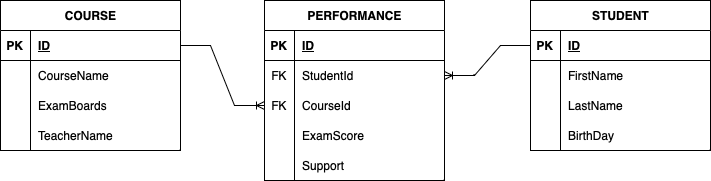

The diagram above was exported from draw.io. Its source (the exported page's mxGraphModel, read from the mxfile embedded in the PNG):
<mxGraphModel dx="493" dy="617" grid="1" gridSize="10" guides="1" tooltips="1" connect="1" arrows="1" fold="1" page="1" pageScale="1" pageWidth="827" pageHeight="1169" math="0" shadow="0">
  <root>
    <mxCell id="0" />
    <mxCell id="1" parent="0" />
    <mxCell id="Xc4mp28FJF8HzSo4dr9G-1" value="STUDENT" style="shape=table;startSize=30;container=1;collapsible=1;childLayout=tableLayout;fixedRows=1;rowLines=0;fontStyle=1;align=center;resizeLast=1;html=1;" vertex="1" parent="1">
      <mxGeometry x="590" y="120" width="180" height="150" as="geometry" />
    </mxCell>
    <mxCell id="Xc4mp28FJF8HzSo4dr9G-2" value="" style="shape=tableRow;horizontal=0;startSize=0;swimlaneHead=0;swimlaneBody=0;fillColor=none;collapsible=0;dropTarget=0;points=[[0,0.5],[1,0.5]];portConstraint=eastwest;top=0;left=0;right=0;bottom=1;" vertex="1" parent="Xc4mp28FJF8HzSo4dr9G-1">
      <mxGeometry y="30" width="180" height="30" as="geometry" />
    </mxCell>
    <mxCell id="Xc4mp28FJF8HzSo4dr9G-3" value="PK" style="shape=partialRectangle;connectable=0;fillColor=none;top=0;left=0;bottom=0;right=0;fontStyle=1;overflow=hidden;whiteSpace=wrap;html=1;" vertex="1" parent="Xc4mp28FJF8HzSo4dr9G-2">
      <mxGeometry width="30" height="30" as="geometry">
        <mxRectangle width="30" height="30" as="alternateBounds" />
      </mxGeometry>
    </mxCell>
    <mxCell id="Xc4mp28FJF8HzSo4dr9G-4" value="ID" style="shape=partialRectangle;connectable=0;fillColor=none;top=0;left=0;bottom=0;right=0;align=left;spacingLeft=6;fontStyle=5;overflow=hidden;whiteSpace=wrap;html=1;" vertex="1" parent="Xc4mp28FJF8HzSo4dr9G-2">
      <mxGeometry x="30" width="150" height="30" as="geometry">
        <mxRectangle width="150" height="30" as="alternateBounds" />
      </mxGeometry>
    </mxCell>
    <mxCell id="Xc4mp28FJF8HzSo4dr9G-5" value="" style="shape=tableRow;horizontal=0;startSize=0;swimlaneHead=0;swimlaneBody=0;fillColor=none;collapsible=0;dropTarget=0;points=[[0,0.5],[1,0.5]];portConstraint=eastwest;top=0;left=0;right=0;bottom=0;" vertex="1" parent="Xc4mp28FJF8HzSo4dr9G-1">
      <mxGeometry y="60" width="180" height="30" as="geometry" />
    </mxCell>
    <mxCell id="Xc4mp28FJF8HzSo4dr9G-6" value="" style="shape=partialRectangle;connectable=0;fillColor=none;top=0;left=0;bottom=0;right=0;editable=1;overflow=hidden;whiteSpace=wrap;html=1;" vertex="1" parent="Xc4mp28FJF8HzSo4dr9G-5">
      <mxGeometry width="30" height="30" as="geometry">
        <mxRectangle width="30" height="30" as="alternateBounds" />
      </mxGeometry>
    </mxCell>
    <mxCell id="Xc4mp28FJF8HzSo4dr9G-7" value="FirstName" style="shape=partialRectangle;connectable=0;fillColor=none;top=0;left=0;bottom=0;right=0;align=left;spacingLeft=6;overflow=hidden;whiteSpace=wrap;html=1;" vertex="1" parent="Xc4mp28FJF8HzSo4dr9G-5">
      <mxGeometry x="30" width="150" height="30" as="geometry">
        <mxRectangle width="150" height="30" as="alternateBounds" />
      </mxGeometry>
    </mxCell>
    <mxCell id="Xc4mp28FJF8HzSo4dr9G-8" value="" style="shape=tableRow;horizontal=0;startSize=0;swimlaneHead=0;swimlaneBody=0;fillColor=none;collapsible=0;dropTarget=0;points=[[0,0.5],[1,0.5]];portConstraint=eastwest;top=0;left=0;right=0;bottom=0;" vertex="1" parent="Xc4mp28FJF8HzSo4dr9G-1">
      <mxGeometry y="90" width="180" height="30" as="geometry" />
    </mxCell>
    <mxCell id="Xc4mp28FJF8HzSo4dr9G-9" value="" style="shape=partialRectangle;connectable=0;fillColor=none;top=0;left=0;bottom=0;right=0;editable=1;overflow=hidden;whiteSpace=wrap;html=1;" vertex="1" parent="Xc4mp28FJF8HzSo4dr9G-8">
      <mxGeometry width="30" height="30" as="geometry">
        <mxRectangle width="30" height="30" as="alternateBounds" />
      </mxGeometry>
    </mxCell>
    <mxCell id="Xc4mp28FJF8HzSo4dr9G-10" value="LastName" style="shape=partialRectangle;connectable=0;fillColor=none;top=0;left=0;bottom=0;right=0;align=left;spacingLeft=6;overflow=hidden;whiteSpace=wrap;html=1;" vertex="1" parent="Xc4mp28FJF8HzSo4dr9G-8">
      <mxGeometry x="30" width="150" height="30" as="geometry">
        <mxRectangle width="150" height="30" as="alternateBounds" />
      </mxGeometry>
    </mxCell>
    <mxCell id="Xc4mp28FJF8HzSo4dr9G-11" value="" style="shape=tableRow;horizontal=0;startSize=0;swimlaneHead=0;swimlaneBody=0;fillColor=none;collapsible=0;dropTarget=0;points=[[0,0.5],[1,0.5]];portConstraint=eastwest;top=0;left=0;right=0;bottom=0;" vertex="1" parent="Xc4mp28FJF8HzSo4dr9G-1">
      <mxGeometry y="120" width="180" height="30" as="geometry" />
    </mxCell>
    <mxCell id="Xc4mp28FJF8HzSo4dr9G-12" value="" style="shape=partialRectangle;connectable=0;fillColor=none;top=0;left=0;bottom=0;right=0;editable=1;overflow=hidden;whiteSpace=wrap;html=1;" vertex="1" parent="Xc4mp28FJF8HzSo4dr9G-11">
      <mxGeometry width="30" height="30" as="geometry">
        <mxRectangle width="30" height="30" as="alternateBounds" />
      </mxGeometry>
    </mxCell>
    <mxCell id="Xc4mp28FJF8HzSo4dr9G-13" value="BirthDay" style="shape=partialRectangle;connectable=0;fillColor=none;top=0;left=0;bottom=0;right=0;align=left;spacingLeft=6;overflow=hidden;whiteSpace=wrap;html=1;" vertex="1" parent="Xc4mp28FJF8HzSo4dr9G-11">
      <mxGeometry x="30" width="150" height="30" as="geometry">
        <mxRectangle width="150" height="30" as="alternateBounds" />
      </mxGeometry>
    </mxCell>
    <mxCell id="Xc4mp28FJF8HzSo4dr9G-14" value="COURSE" style="shape=table;startSize=30;container=1;collapsible=1;childLayout=tableLayout;fixedRows=1;rowLines=0;fontStyle=1;align=center;resizeLast=1;html=1;" vertex="1" parent="1">
      <mxGeometry x="60" y="120" width="180" height="150" as="geometry" />
    </mxCell>
    <mxCell id="Xc4mp28FJF8HzSo4dr9G-15" value="" style="shape=tableRow;horizontal=0;startSize=0;swimlaneHead=0;swimlaneBody=0;fillColor=none;collapsible=0;dropTarget=0;points=[[0,0.5],[1,0.5]];portConstraint=eastwest;top=0;left=0;right=0;bottom=1;" vertex="1" parent="Xc4mp28FJF8HzSo4dr9G-14">
      <mxGeometry y="30" width="180" height="30" as="geometry" />
    </mxCell>
    <mxCell id="Xc4mp28FJF8HzSo4dr9G-16" value="PK" style="shape=partialRectangle;connectable=0;fillColor=none;top=0;left=0;bottom=0;right=0;fontStyle=1;overflow=hidden;whiteSpace=wrap;html=1;" vertex="1" parent="Xc4mp28FJF8HzSo4dr9G-15">
      <mxGeometry width="30" height="30" as="geometry">
        <mxRectangle width="30" height="30" as="alternateBounds" />
      </mxGeometry>
    </mxCell>
    <mxCell id="Xc4mp28FJF8HzSo4dr9G-17" value="ID" style="shape=partialRectangle;connectable=0;fillColor=none;top=0;left=0;bottom=0;right=0;align=left;spacingLeft=6;fontStyle=5;overflow=hidden;whiteSpace=wrap;html=1;" vertex="1" parent="Xc4mp28FJF8HzSo4dr9G-15">
      <mxGeometry x="30" width="150" height="30" as="geometry">
        <mxRectangle width="150" height="30" as="alternateBounds" />
      </mxGeometry>
    </mxCell>
    <mxCell id="Xc4mp28FJF8HzSo4dr9G-18" value="" style="shape=tableRow;horizontal=0;startSize=0;swimlaneHead=0;swimlaneBody=0;fillColor=none;collapsible=0;dropTarget=0;points=[[0,0.5],[1,0.5]];portConstraint=eastwest;top=0;left=0;right=0;bottom=0;" vertex="1" parent="Xc4mp28FJF8HzSo4dr9G-14">
      <mxGeometry y="60" width="180" height="30" as="geometry" />
    </mxCell>
    <mxCell id="Xc4mp28FJF8HzSo4dr9G-19" value="" style="shape=partialRectangle;connectable=0;fillColor=none;top=0;left=0;bottom=0;right=0;editable=1;overflow=hidden;whiteSpace=wrap;html=1;" vertex="1" parent="Xc4mp28FJF8HzSo4dr9G-18">
      <mxGeometry width="30" height="30" as="geometry">
        <mxRectangle width="30" height="30" as="alternateBounds" />
      </mxGeometry>
    </mxCell>
    <mxCell id="Xc4mp28FJF8HzSo4dr9G-20" value="CourseName" style="shape=partialRectangle;connectable=0;fillColor=none;top=0;left=0;bottom=0;right=0;align=left;spacingLeft=6;overflow=hidden;whiteSpace=wrap;html=1;" vertex="1" parent="Xc4mp28FJF8HzSo4dr9G-18">
      <mxGeometry x="30" width="150" height="30" as="geometry">
        <mxRectangle width="150" height="30" as="alternateBounds" />
      </mxGeometry>
    </mxCell>
    <mxCell id="Xc4mp28FJF8HzSo4dr9G-21" value="" style="shape=tableRow;horizontal=0;startSize=0;swimlaneHead=0;swimlaneBody=0;fillColor=none;collapsible=0;dropTarget=0;points=[[0,0.5],[1,0.5]];portConstraint=eastwest;top=0;left=0;right=0;bottom=0;" vertex="1" parent="Xc4mp28FJF8HzSo4dr9G-14">
      <mxGeometry y="90" width="180" height="30" as="geometry" />
    </mxCell>
    <mxCell id="Xc4mp28FJF8HzSo4dr9G-22" value="" style="shape=partialRectangle;connectable=0;fillColor=none;top=0;left=0;bottom=0;right=0;editable=1;overflow=hidden;whiteSpace=wrap;html=1;" vertex="1" parent="Xc4mp28FJF8HzSo4dr9G-21">
      <mxGeometry width="30" height="30" as="geometry">
        <mxRectangle width="30" height="30" as="alternateBounds" />
      </mxGeometry>
    </mxCell>
    <mxCell id="Xc4mp28FJF8HzSo4dr9G-23" value="ExamBoards" style="shape=partialRectangle;connectable=0;fillColor=none;top=0;left=0;bottom=0;right=0;align=left;spacingLeft=6;overflow=hidden;whiteSpace=wrap;html=1;" vertex="1" parent="Xc4mp28FJF8HzSo4dr9G-21">
      <mxGeometry x="30" width="150" height="30" as="geometry">
        <mxRectangle width="150" height="30" as="alternateBounds" />
      </mxGeometry>
    </mxCell>
    <mxCell id="Xc4mp28FJF8HzSo4dr9G-24" value="" style="shape=tableRow;horizontal=0;startSize=0;swimlaneHead=0;swimlaneBody=0;fillColor=none;collapsible=0;dropTarget=0;points=[[0,0.5],[1,0.5]];portConstraint=eastwest;top=0;left=0;right=0;bottom=0;" vertex="1" parent="Xc4mp28FJF8HzSo4dr9G-14">
      <mxGeometry y="120" width="180" height="30" as="geometry" />
    </mxCell>
    <mxCell id="Xc4mp28FJF8HzSo4dr9G-25" value="" style="shape=partialRectangle;connectable=0;fillColor=none;top=0;left=0;bottom=0;right=0;editable=1;overflow=hidden;whiteSpace=wrap;html=1;" vertex="1" parent="Xc4mp28FJF8HzSo4dr9G-24">
      <mxGeometry width="30" height="30" as="geometry">
        <mxRectangle width="30" height="30" as="alternateBounds" />
      </mxGeometry>
    </mxCell>
    <mxCell id="Xc4mp28FJF8HzSo4dr9G-26" value="TeacherName" style="shape=partialRectangle;connectable=0;fillColor=none;top=0;left=0;bottom=0;right=0;align=left;spacingLeft=6;overflow=hidden;whiteSpace=wrap;html=1;" vertex="1" parent="Xc4mp28FJF8HzSo4dr9G-24">
      <mxGeometry x="30" width="150" height="30" as="geometry">
        <mxRectangle width="150" height="30" as="alternateBounds" />
      </mxGeometry>
    </mxCell>
    <mxCell id="Xc4mp28FJF8HzSo4dr9G-72" value="PERFORMANCE" style="shape=table;startSize=30;container=1;collapsible=1;childLayout=tableLayout;fixedRows=1;rowLines=0;fontStyle=1;align=center;resizeLast=1;html=1;" vertex="1" parent="1">
      <mxGeometry x="324" y="120" width="180" height="180" as="geometry" />
    </mxCell>
    <mxCell id="Xc4mp28FJF8HzSo4dr9G-73" value="" style="shape=tableRow;horizontal=0;startSize=0;swimlaneHead=0;swimlaneBody=0;fillColor=none;collapsible=0;dropTarget=0;points=[[0,0.5],[1,0.5]];portConstraint=eastwest;top=0;left=0;right=0;bottom=1;" vertex="1" parent="Xc4mp28FJF8HzSo4dr9G-72">
      <mxGeometry y="30" width="180" height="30" as="geometry" />
    </mxCell>
    <mxCell id="Xc4mp28FJF8HzSo4dr9G-74" value="PK" style="shape=partialRectangle;connectable=0;fillColor=none;top=0;left=0;bottom=0;right=0;fontStyle=1;overflow=hidden;whiteSpace=wrap;html=1;" vertex="1" parent="Xc4mp28FJF8HzSo4dr9G-73">
      <mxGeometry width="30" height="30" as="geometry">
        <mxRectangle width="30" height="30" as="alternateBounds" />
      </mxGeometry>
    </mxCell>
    <mxCell id="Xc4mp28FJF8HzSo4dr9G-75" value="ID" style="shape=partialRectangle;connectable=0;fillColor=none;top=0;left=0;bottom=0;right=0;align=left;spacingLeft=6;fontStyle=5;overflow=hidden;whiteSpace=wrap;html=1;" vertex="1" parent="Xc4mp28FJF8HzSo4dr9G-73">
      <mxGeometry x="30" width="150" height="30" as="geometry">
        <mxRectangle width="150" height="30" as="alternateBounds" />
      </mxGeometry>
    </mxCell>
    <mxCell id="Xc4mp28FJF8HzSo4dr9G-76" value="" style="shape=tableRow;horizontal=0;startSize=0;swimlaneHead=0;swimlaneBody=0;fillColor=none;collapsible=0;dropTarget=0;points=[[0,0.5],[1,0.5]];portConstraint=eastwest;top=0;left=0;right=0;bottom=0;" vertex="1" parent="Xc4mp28FJF8HzSo4dr9G-72">
      <mxGeometry y="60" width="180" height="30" as="geometry" />
    </mxCell>
    <mxCell id="Xc4mp28FJF8HzSo4dr9G-77" value="FK" style="shape=partialRectangle;connectable=0;fillColor=none;top=0;left=0;bottom=0;right=0;editable=1;overflow=hidden;whiteSpace=wrap;html=1;" vertex="1" parent="Xc4mp28FJF8HzSo4dr9G-76">
      <mxGeometry width="30" height="30" as="geometry">
        <mxRectangle width="30" height="30" as="alternateBounds" />
      </mxGeometry>
    </mxCell>
    <mxCell id="Xc4mp28FJF8HzSo4dr9G-78" value="StudentId" style="shape=partialRectangle;connectable=0;fillColor=none;top=0;left=0;bottom=0;right=0;align=left;spacingLeft=6;overflow=hidden;whiteSpace=wrap;html=1;" vertex="1" parent="Xc4mp28FJF8HzSo4dr9G-76">
      <mxGeometry x="30" width="150" height="30" as="geometry">
        <mxRectangle width="150" height="30" as="alternateBounds" />
      </mxGeometry>
    </mxCell>
    <mxCell id="Xc4mp28FJF8HzSo4dr9G-79" value="" style="shape=tableRow;horizontal=0;startSize=0;swimlaneHead=0;swimlaneBody=0;fillColor=none;collapsible=0;dropTarget=0;points=[[0,0.5],[1,0.5]];portConstraint=eastwest;top=0;left=0;right=0;bottom=0;" vertex="1" parent="Xc4mp28FJF8HzSo4dr9G-72">
      <mxGeometry y="90" width="180" height="30" as="geometry" />
    </mxCell>
    <mxCell id="Xc4mp28FJF8HzSo4dr9G-80" value="FK" style="shape=partialRectangle;connectable=0;fillColor=none;top=0;left=0;bottom=0;right=0;editable=1;overflow=hidden;whiteSpace=wrap;html=1;" vertex="1" parent="Xc4mp28FJF8HzSo4dr9G-79">
      <mxGeometry width="30" height="30" as="geometry">
        <mxRectangle width="30" height="30" as="alternateBounds" />
      </mxGeometry>
    </mxCell>
    <mxCell id="Xc4mp28FJF8HzSo4dr9G-81" value="CourseId" style="shape=partialRectangle;connectable=0;fillColor=none;top=0;left=0;bottom=0;right=0;align=left;spacingLeft=6;overflow=hidden;whiteSpace=wrap;html=1;" vertex="1" parent="Xc4mp28FJF8HzSo4dr9G-79">
      <mxGeometry x="30" width="150" height="30" as="geometry">
        <mxRectangle width="150" height="30" as="alternateBounds" />
      </mxGeometry>
    </mxCell>
    <mxCell id="Xc4mp28FJF8HzSo4dr9G-82" value="" style="shape=tableRow;horizontal=0;startSize=0;swimlaneHead=0;swimlaneBody=0;fillColor=none;collapsible=0;dropTarget=0;points=[[0,0.5],[1,0.5]];portConstraint=eastwest;top=0;left=0;right=0;bottom=0;" vertex="1" parent="Xc4mp28FJF8HzSo4dr9G-72">
      <mxGeometry y="120" width="180" height="30" as="geometry" />
    </mxCell>
    <mxCell id="Xc4mp28FJF8HzSo4dr9G-83" value="" style="shape=partialRectangle;connectable=0;fillColor=none;top=0;left=0;bottom=0;right=0;editable=1;overflow=hidden;whiteSpace=wrap;html=1;" vertex="1" parent="Xc4mp28FJF8HzSo4dr9G-82">
      <mxGeometry width="30" height="30" as="geometry">
        <mxRectangle width="30" height="30" as="alternateBounds" />
      </mxGeometry>
    </mxCell>
    <mxCell id="Xc4mp28FJF8HzSo4dr9G-84" value="ExamScore" style="shape=partialRectangle;connectable=0;fillColor=none;top=0;left=0;bottom=0;right=0;align=left;spacingLeft=6;overflow=hidden;whiteSpace=wrap;html=1;" vertex="1" parent="Xc4mp28FJF8HzSo4dr9G-82">
      <mxGeometry x="30" width="150" height="30" as="geometry">
        <mxRectangle width="150" height="30" as="alternateBounds" />
      </mxGeometry>
    </mxCell>
    <mxCell id="Xc4mp28FJF8HzSo4dr9G-85" style="shape=tableRow;horizontal=0;startSize=0;swimlaneHead=0;swimlaneBody=0;fillColor=none;collapsible=0;dropTarget=0;points=[[0,0.5],[1,0.5]];portConstraint=eastwest;top=0;left=0;right=0;bottom=0;" vertex="1" parent="Xc4mp28FJF8HzSo4dr9G-72">
      <mxGeometry y="150" width="180" height="30" as="geometry" />
    </mxCell>
    <mxCell id="Xc4mp28FJF8HzSo4dr9G-86" style="shape=partialRectangle;connectable=0;fillColor=none;top=0;left=0;bottom=0;right=0;editable=1;overflow=hidden;whiteSpace=wrap;html=1;" vertex="1" parent="Xc4mp28FJF8HzSo4dr9G-85">
      <mxGeometry width="30" height="30" as="geometry">
        <mxRectangle width="30" height="30" as="alternateBounds" />
      </mxGeometry>
    </mxCell>
    <mxCell id="Xc4mp28FJF8HzSo4dr9G-87" value="Support" style="shape=partialRectangle;connectable=0;fillColor=none;top=0;left=0;bottom=0;right=0;align=left;spacingLeft=6;overflow=hidden;whiteSpace=wrap;html=1;" vertex="1" parent="Xc4mp28FJF8HzSo4dr9G-85">
      <mxGeometry x="30" width="150" height="30" as="geometry">
        <mxRectangle width="150" height="30" as="alternateBounds" />
      </mxGeometry>
    </mxCell>
    <mxCell id="Xc4mp28FJF8HzSo4dr9G-89" value="" style="edgeStyle=entityRelationEdgeStyle;fontSize=12;html=1;endArrow=ERoneToMany;rounded=0;" edge="1" parent="1" source="Xc4mp28FJF8HzSo4dr9G-15" target="Xc4mp28FJF8HzSo4dr9G-79">
      <mxGeometry width="100" height="100" relative="1" as="geometry">
        <mxPoint x="480" y="400" as="sourcePoint" />
        <mxPoint x="580" y="300" as="targetPoint" />
      </mxGeometry>
    </mxCell>
    <mxCell id="Xc4mp28FJF8HzSo4dr9G-103" value="" style="edgeStyle=entityRelationEdgeStyle;fontSize=12;html=1;endArrow=ERoneToMany;rounded=0;" edge="1" parent="1" source="Xc4mp28FJF8HzSo4dr9G-2" target="Xc4mp28FJF8HzSo4dr9G-76">
      <mxGeometry width="100" height="100" relative="1" as="geometry">
        <mxPoint x="250" y="175" as="sourcePoint" />
        <mxPoint x="310" y="235" as="targetPoint" />
      </mxGeometry>
    </mxCell>
  </root>
</mxGraphModel>